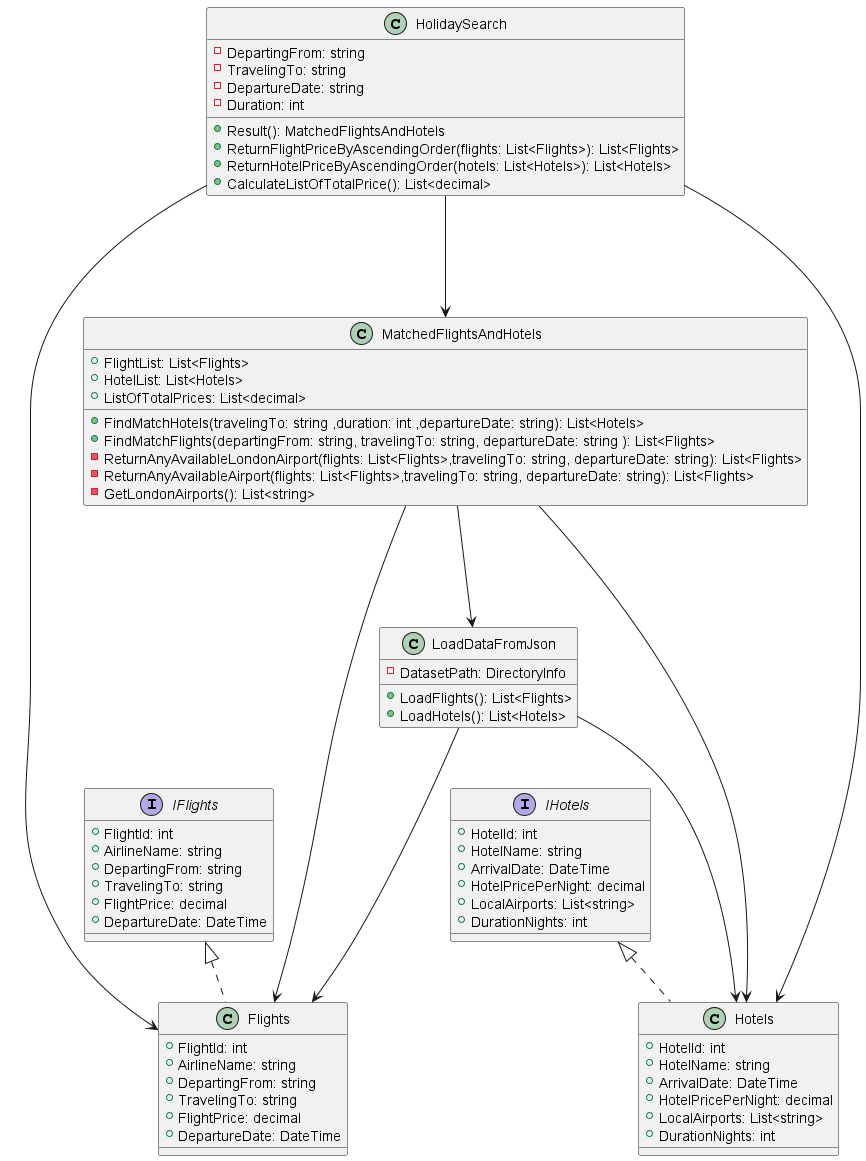

The diagram above was rendered by PlantUML. Its source (embedded in the PNG):
@startuml
'https://plantuml.com/class-diagram

interface IFlights
{
    +FlightId: int
    +AirlineName: string
    +DepartingFrom: string
    +TravelingTo: string
    +FlightPrice: decimal
    +DepartureDate: DateTime
}

class Flights implements IFlights
{
    +FlightId: int
    +AirlineName: string
    +DepartingFrom: string
    +TravelingTo: string
    +FlightPrice: decimal
    +DepartureDate: DateTime
}
interface IHotels
{
    +HotelId: int
    +HotelName: string
    +ArrivalDate: DateTime
    +HotelPricePerNight: decimal
    +LocalAirports: List<string>
    +DurationNights: int
}
class Hotels implements IHotels
{
    +HotelId: int
    +HotelName: string
    +ArrivalDate: DateTime
    +HotelPricePerNight: decimal
    +LocalAirports: List<string>
    +DurationNights: int

}

class MatchedFlightsAndHotels
{
    +FlightList: List<Flights>
    +HotelList: List<Hotels>
    +ListOfTotalPrices: List<decimal>
    
    +FindMatchHotels(travelingTo: string ,duration: int ,departureDate: string): List<Hotels>
    +FindMatchFlights(departingFrom: string, travelingTo: string, departureDate: string ): List<Flights>
    -ReturnAnyAvailableLondonAirport(flights: List<Flights>,travelingTo: string, departureDate: string): List<Flights>
    -ReturnAnyAvailableAirport(flights: List<Flights>,travelingTo: string, departureDate: string): List<Flights>
    -GetLondonAirports(): List<string>
}

class LoadDataFromJson
{
    -DatasetPath: DirectoryInfo
    +LoadFlights(): List<Flights>
    +LoadHotels(): List<Hotels>
}

class HolidaySearch
{
    -DepartingFrom: string
    -TravelingTo: string
    -DepartureDate: string
    -Duration: int
    
    +Result(): MatchedFlightsAndHotels
    +ReturnFlightPriceByAscendingOrder(flights: List<Flights>): List<Flights>
    +ReturnHotelPriceByAscendingOrder(hotels: List<Hotels>): List<Hotels>
    +CalculateListOfTotalPrice(): List<decimal>
}




HolidaySearch ---> Flights
HolidaySearch ---> Hotels
HolidaySearch ---> MatchedFlightsAndHotels

MatchedFlightsAndHotels ---> LoadDataFromJson
MatchedFlightsAndHotels ---> Flights
MatchedFlightsAndHotels ---> Hotels

LoadDataFromJson ---> Flights
LoadDataFromJson ---> Hotels
@enduml